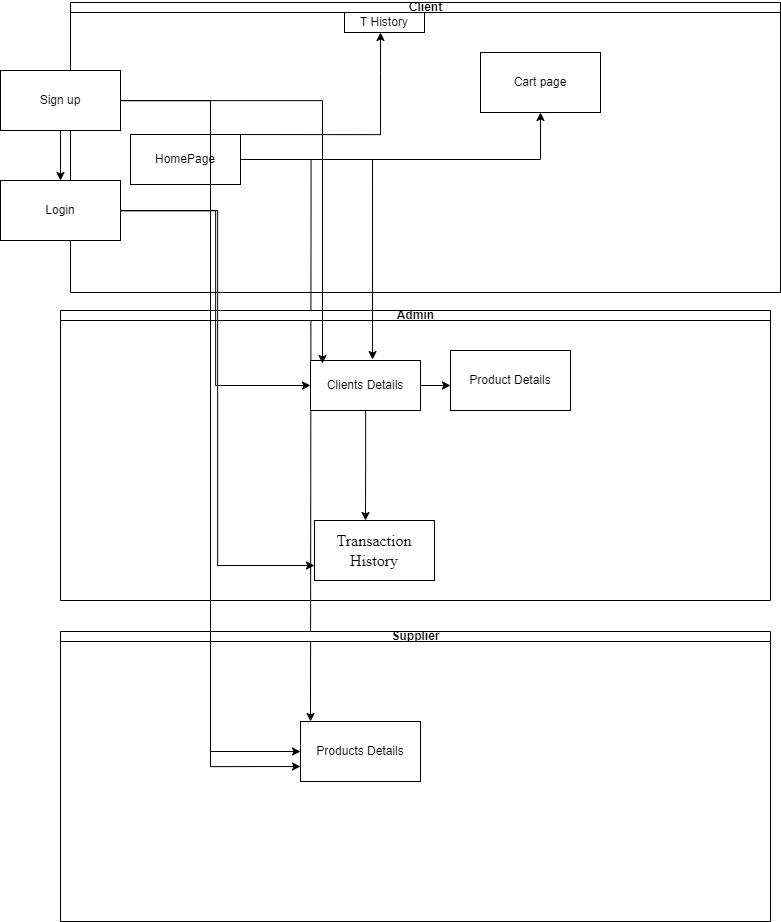

The diagram above was exported from draw.io. Its source (the exported page's mxGraphModel, read from the mxfile embedded in the PNG):
<mxGraphModel dx="2318" dy="2849" grid="1" gridSize="10" guides="1" tooltips="1" connect="1" arrows="1" fold="1" page="1" pageScale="1" pageWidth="827" pageHeight="1169" math="0" shadow="0">
  <root>
    <mxCell id="0" />
    <mxCell id="1" parent="0" />
    <mxCell id="dNxyNK7c78bLwvsdeMH5-11" value="Client" style="swimlane;html=1;startSize=10;horizontal=1;containerType=tree;glass=0;" parent="1" vertex="1">
      <mxGeometry x="40" y="-288" width="710" height="290" as="geometry" />
    </mxCell>
    <mxCell id="wc-ZOXwCA1QURBP7IzHK-10" style="edgeStyle=orthogonalEdgeStyle;rounded=0;orthogonalLoop=1;jettySize=auto;html=1;exitX=0.5;exitY=0;exitDx=0;exitDy=0;" parent="dNxyNK7c78bLwvsdeMH5-11" source="wc-ZOXwCA1QURBP7IzHK-3" edge="1">
      <mxGeometry relative="1" as="geometry">
        <mxPoint x="310" y="30" as="targetPoint" />
        <Array as="points">
          <mxPoint x="310" y="70" />
          <mxPoint x="310" y="70" />
        </Array>
      </mxGeometry>
    </mxCell>
    <mxCell id="yu6MUJ0EN8oXxJiEmVID-2" style="edgeStyle=orthogonalEdgeStyle;rounded=0;orthogonalLoop=1;jettySize=auto;html=1;" parent="dNxyNK7c78bLwvsdeMH5-11" source="wc-ZOXwCA1QURBP7IzHK-3" edge="1">
      <mxGeometry relative="1" as="geometry">
        <mxPoint x="240" y="719" as="targetPoint" />
      </mxGeometry>
    </mxCell>
    <mxCell id="wc-ZOXwCA1QURBP7IzHK-3" value="HomePage" style="rounded=0;whiteSpace=wrap;html=1;" parent="dNxyNK7c78bLwvsdeMH5-11" vertex="1">
      <mxGeometry x="60" y="132" width="110" height="50" as="geometry" />
    </mxCell>
    <mxCell id="wc-ZOXwCA1QURBP7IzHK-4" value="" style="edgeStyle=orthogonalEdgeStyle;rounded=0;orthogonalLoop=1;jettySize=auto;html=1;" parent="dNxyNK7c78bLwvsdeMH5-11" source="wc-ZOXwCA1QURBP7IzHK-3" target="wc-ZOXwCA1QURBP7IzHK-5" edge="1">
      <mxGeometry relative="1" as="geometry" />
    </mxCell>
    <mxCell id="wc-ZOXwCA1QURBP7IzHK-5" value="Cart page" style="rounded=0;whiteSpace=wrap;html=1;" parent="dNxyNK7c78bLwvsdeMH5-11" vertex="1">
      <mxGeometry x="410" y="50" width="120" height="60" as="geometry" />
    </mxCell>
    <mxCell id="wc-ZOXwCA1QURBP7IzHK-17" value="T History" style="rounded=0;whiteSpace=wrap;html=1;" parent="dNxyNK7c78bLwvsdeMH5-11" vertex="1">
      <mxGeometry x="274" y="10" width="80" height="20" as="geometry" />
    </mxCell>
    <mxCell id="TQD4TJUa6an8depSkxvV-1" value="Admin" style="swimlane;html=1;startSize=10;horizontal=1;containerType=tree;glass=0;" parent="1" vertex="1">
      <mxGeometry x="30" y="20" width="710" height="290" as="geometry" />
    </mxCell>
    <mxCell id="TQD4TJUa6an8depSkxvV-14" style="edgeStyle=orthogonalEdgeStyle;rounded=0;orthogonalLoop=1;jettySize=auto;html=1;exitX=1;exitY=0.5;exitDx=0;exitDy=0;" parent="TQD4TJUa6an8depSkxvV-1" source="TQD4TJUa6an8depSkxvV-5" edge="1">
      <mxGeometry relative="1" as="geometry">
        <mxPoint x="390" y="75" as="targetPoint" />
      </mxGeometry>
    </mxCell>
    <mxCell id="TQD4TJUa6an8depSkxvV-21" style="edgeStyle=orthogonalEdgeStyle;rounded=0;orthogonalLoop=1;jettySize=auto;html=1;" parent="TQD4TJUa6an8depSkxvV-1" source="TQD4TJUa6an8depSkxvV-5" edge="1">
      <mxGeometry relative="1" as="geometry">
        <mxPoint x="305" y="210" as="targetPoint" />
      </mxGeometry>
    </mxCell>
    <mxCell id="TQD4TJUa6an8depSkxvV-5" value="Clients Details" style="rounded=0;whiteSpace=wrap;html=1;" parent="TQD4TJUa6an8depSkxvV-1" vertex="1">
      <mxGeometry x="250" y="50" width="110" height="50" as="geometry" />
    </mxCell>
    <mxCell id="TQD4TJUa6an8depSkxvV-22" value="&lt;span style=&quot;font-family: &amp;quot;Times New Roman&amp;quot;; font-size: 16px; text-align: left; white-space-collapse: preserve; background-color: rgb(255, 255, 255);&quot;&gt;Transaction History&lt;/span&gt;" style="rounded=0;whiteSpace=wrap;html=1;" parent="TQD4TJUa6an8depSkxvV-1" vertex="1">
      <mxGeometry x="254" y="210" width="120" height="60" as="geometry" />
    </mxCell>
    <mxCell id="TQD4TJUa6an8depSkxvV-38" value="Product Details" style="rounded=0;whiteSpace=wrap;html=1;" parent="TQD4TJUa6an8depSkxvV-1" vertex="1">
      <mxGeometry x="390" y="40" width="120" height="60" as="geometry" />
    </mxCell>
    <mxCell id="TQD4TJUa6an8depSkxvV-24" value="Supplier" style="swimlane;html=1;startSize=10;horizontal=1;containerType=tree;glass=0;" parent="1" vertex="1">
      <mxGeometry x="30" y="341" width="710" height="290" as="geometry" />
    </mxCell>
    <mxCell id="TQD4TJUa6an8depSkxvV-42" value="Products Details" style="rounded=0;whiteSpace=wrap;html=1;" parent="TQD4TJUa6an8depSkxvV-24" vertex="1">
      <mxGeometry x="240" y="90" width="120" height="60" as="geometry" />
    </mxCell>
    <mxCell id="TQD4TJUa6an8depSkxvV-44" style="edgeStyle=orthogonalEdgeStyle;rounded=0;orthogonalLoop=1;jettySize=auto;html=1;entryX=0;entryY=0.5;entryDx=0;entryDy=0;" parent="1" source="wc-ZOXwCA1QURBP7IzHK-1" target="TQD4TJUa6an8depSkxvV-42" edge="1">
      <mxGeometry relative="1" as="geometry" />
    </mxCell>
    <mxCell id="wc-ZOXwCA1QURBP7IzHK-1" value="Sign up" style="rounded=0;whiteSpace=wrap;html=1;" parent="1" vertex="1">
      <mxGeometry x="-30" y="-220" width="120" height="60" as="geometry" />
    </mxCell>
    <mxCell id="TQD4TJUa6an8depSkxvV-11" value="" style="edgeStyle=orthogonalEdgeStyle;rounded=0;orthogonalLoop=1;jettySize=auto;html=1;" parent="1" source="wc-ZOXwCA1QURBP7IzHK-1" target="TQD4TJUa6an8depSkxvV-12" edge="1">
      <mxGeometry relative="1" as="geometry" />
    </mxCell>
    <mxCell id="TQD4TJUa6an8depSkxvV-40" style="edgeStyle=orthogonalEdgeStyle;rounded=0;orthogonalLoop=1;jettySize=auto;html=1;entryX=0;entryY=0.75;entryDx=0;entryDy=0;" parent="1" source="TQD4TJUa6an8depSkxvV-12" target="TQD4TJUa6an8depSkxvV-22" edge="1">
      <mxGeometry relative="1" as="geometry" />
    </mxCell>
    <mxCell id="TQD4TJUa6an8depSkxvV-41" style="edgeStyle=orthogonalEdgeStyle;rounded=0;orthogonalLoop=1;jettySize=auto;html=1;entryX=0;entryY=0.5;entryDx=0;entryDy=0;" parent="1" source="TQD4TJUa6an8depSkxvV-12" target="TQD4TJUa6an8depSkxvV-5" edge="1">
      <mxGeometry relative="1" as="geometry" />
    </mxCell>
    <mxCell id="TQD4TJUa6an8depSkxvV-43" style="edgeStyle=orthogonalEdgeStyle;rounded=0;orthogonalLoop=1;jettySize=auto;html=1;entryX=0;entryY=0.75;entryDx=0;entryDy=0;" parent="1" source="TQD4TJUa6an8depSkxvV-12" target="TQD4TJUa6an8depSkxvV-42" edge="1">
      <mxGeometry relative="1" as="geometry" />
    </mxCell>
    <mxCell id="TQD4TJUa6an8depSkxvV-12" value="Login" style="rounded=0;whiteSpace=wrap;html=1;" parent="1" vertex="1">
      <mxGeometry x="-30" y="-110" width="120" height="60" as="geometry" />
    </mxCell>
    <mxCell id="TQD4TJUa6an8depSkxvV-37" style="edgeStyle=orthogonalEdgeStyle;rounded=0;orthogonalLoop=1;jettySize=auto;html=1;entryX=0.109;entryY=0.06;entryDx=0;entryDy=0;entryPerimeter=0;" parent="1" source="wc-ZOXwCA1QURBP7IzHK-1" target="TQD4TJUa6an8depSkxvV-5" edge="1">
      <mxGeometry relative="1" as="geometry" />
    </mxCell>
    <mxCell id="yu6MUJ0EN8oXxJiEmVID-1" style="edgeStyle=orthogonalEdgeStyle;rounded=0;orthogonalLoop=1;jettySize=auto;html=1;entryX=0.564;entryY=-0.02;entryDx=0;entryDy=0;entryPerimeter=0;" parent="1" source="wc-ZOXwCA1QURBP7IzHK-3" target="TQD4TJUa6an8depSkxvV-5" edge="1">
      <mxGeometry relative="1" as="geometry" />
    </mxCell>
  </root>
</mxGraphModel>